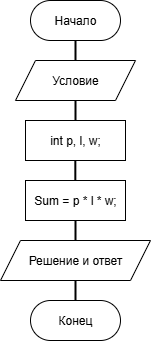

The diagram above was exported from draw.io. Its source (the exported page's mxGraphModel, read from the mxfile embedded in the PNG):
<mxGraphModel dx="902" dy="461" grid="1" gridSize="10" guides="1" tooltips="1" connect="1" arrows="1" fold="1" page="1" pageScale="1" pageWidth="2339" pageHeight="3300" math="0" shadow="0">
  <root>
    <mxCell id="0" />
    <mxCell id="1" parent="0" />
    <mxCell id="Ey-DTy_hahxJwZOGYc0--8" style="edgeStyle=orthogonalEdgeStyle;rounded=0;orthogonalLoop=1;jettySize=auto;html=1;exitX=0.5;exitY=1;exitDx=0;exitDy=0;entryX=0.5;entryY=0;entryDx=0;entryDy=0;endArrow=none;endFill=0;strokeWidth=2;" edge="1" parent="1" source="Ey-DTy_hahxJwZOGYc0--1" target="Ey-DTy_hahxJwZOGYc0--3">
      <mxGeometry relative="1" as="geometry" />
    </mxCell>
    <mxCell id="Ey-DTy_hahxJwZOGYc0--1" value="Начало" style="rounded=1;whiteSpace=wrap;html=1;arcSize=50;" vertex="1" parent="1">
      <mxGeometry x="435" y="110" width="90" height="40" as="geometry" />
    </mxCell>
    <mxCell id="Ey-DTy_hahxJwZOGYc0--9" style="edgeStyle=orthogonalEdgeStyle;rounded=0;orthogonalLoop=1;jettySize=auto;html=1;exitX=0.5;exitY=1;exitDx=0;exitDy=0;entryX=0.5;entryY=0;entryDx=0;entryDy=0;strokeWidth=2;endArrow=none;endFill=0;" edge="1" parent="1" source="Ey-DTy_hahxJwZOGYc0--3" target="Ey-DTy_hahxJwZOGYc0--4">
      <mxGeometry relative="1" as="geometry" />
    </mxCell>
    <mxCell id="Ey-DTy_hahxJwZOGYc0--3" value="Условие" style="shape=parallelogram;perimeter=parallelogramPerimeter;whiteSpace=wrap;html=1;fixedSize=1;" vertex="1" parent="1">
      <mxGeometry x="420" y="170" width="120" height="40" as="geometry" />
    </mxCell>
    <mxCell id="Ey-DTy_hahxJwZOGYc0--4" value="int p, l, w;" style="rounded=0;whiteSpace=wrap;html=1;" vertex="1" parent="1">
      <mxGeometry x="430" y="230" width="100" height="40" as="geometry" />
    </mxCell>
    <mxCell id="Ey-DTy_hahxJwZOGYc0--5" value="Конец" style="rounded=1;whiteSpace=wrap;html=1;arcSize=50;" vertex="1" parent="1">
      <mxGeometry x="435" y="410" width="90" height="40" as="geometry" />
    </mxCell>
    <mxCell id="Ey-DTy_hahxJwZOGYc0--6" value="Sum = p * l * w;" style="rounded=0;whiteSpace=wrap;html=1;" vertex="1" parent="1">
      <mxGeometry x="430" y="290" width="100" height="40" as="geometry" />
    </mxCell>
    <mxCell id="Ey-DTy_hahxJwZOGYc0--7" value="Решение и ответ" style="shape=parallelogram;perimeter=parallelogramPerimeter;whiteSpace=wrap;html=1;fixedSize=1;" vertex="1" parent="1">
      <mxGeometry x="405" y="350" width="150" height="40" as="geometry" />
    </mxCell>
    <mxCell id="Ey-DTy_hahxJwZOGYc0--10" style="edgeStyle=orthogonalEdgeStyle;rounded=0;orthogonalLoop=1;jettySize=auto;html=1;exitX=0.5;exitY=1;exitDx=0;exitDy=0;entryX=0.5;entryY=0;entryDx=0;entryDy=0;strokeWidth=2;endArrow=none;endFill=0;" edge="1" parent="1">
      <mxGeometry relative="1" as="geometry">
        <mxPoint x="479.83" y="270" as="sourcePoint" />
        <mxPoint x="479.83" y="290" as="targetPoint" />
      </mxGeometry>
    </mxCell>
    <mxCell id="Ey-DTy_hahxJwZOGYc0--13" style="edgeStyle=orthogonalEdgeStyle;rounded=0;orthogonalLoop=1;jettySize=auto;html=1;exitX=0.5;exitY=1;exitDx=0;exitDy=0;entryX=0.5;entryY=0;entryDx=0;entryDy=0;strokeWidth=2;endArrow=none;endFill=0;" edge="1" parent="1">
      <mxGeometry relative="1" as="geometry">
        <mxPoint x="480" y="330" as="sourcePoint" />
        <mxPoint x="480" y="350" as="targetPoint" />
      </mxGeometry>
    </mxCell>
    <mxCell id="Ey-DTy_hahxJwZOGYc0--15" style="edgeStyle=orthogonalEdgeStyle;rounded=0;orthogonalLoop=1;jettySize=auto;html=1;exitX=0.5;exitY=1;exitDx=0;exitDy=0;entryX=0.5;entryY=0;entryDx=0;entryDy=0;strokeWidth=2;endArrow=none;endFill=0;" edge="1" parent="1">
      <mxGeometry relative="1" as="geometry">
        <mxPoint x="480" y="390" as="sourcePoint" />
        <mxPoint x="480" y="410" as="targetPoint" />
      </mxGeometry>
    </mxCell>
  </root>
</mxGraphModel>